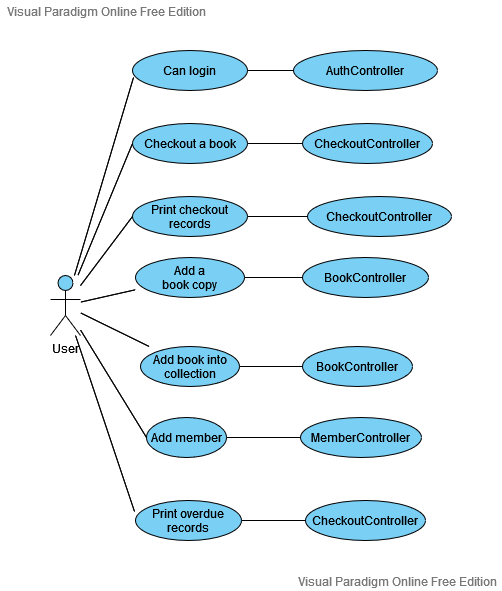

The diagram above was exported from draw.io. Its source (the exported page's mxGraphModel, read from the mxfile embedded in the PNG):
<mxGraphModel version="20220602" sfct="TNn3sXHpSB6fZUvxjQ7yLOYuweEkzG1KhDlV45WaPdr9J8RMomcgqA2tCFiI0b" diagramType="UseCaseDiagram" vpId="EgUF9IGHsWia8AAv" gridEnabled="false" gridColor="#d0d0d0" gridSize="10" guidesEnabled="true" textAutoFontSize="false" shapeCaptionAutoFontSize="false" fitTextToContent="false" pageVisible="true" page="1" fixedPaging="undefined" pageWidth="1100" pageHeight="850" connectionArrowsEnabled="true" connectionPointsEnabled="true" mathEnabled="false" shadowVisible="false" connectorAlwaysOnTop="true" collage="false">
  <root>
    <UserObject label="" modelVpId="JAUF9IGHsWia8AAr" vpId="JAUF9IGHsWia8AAs" id="0">
      <mxCell />
    </UserObject>
    <UserObject label="" modelVpId="5AUF9IGHsWia8AAt" vpId="5AUF9IGHsWia8AAu" id="1">
      <mxCell parent="0" />
    </UserObject>
    <UserObject label="User" vpId=".2Z09IGEg1U82QA0" modelUuid="99743550-fa30-4eb4-85f8-41eafaee8171" modelVpId=".2Z09IGEg1U82QA1" id="2">
      <mxCell style="shape=Tz8P9;fillColor=#7ACFF5;verticalLabelPosition=bottom;verticalAlign=top" vertex="1" parent="1">
        <mxGeometry x="142" y="395" width="30" height="60" as="geometry" />
      </mxCell>
    </UserObject>
    <UserObject label="Can login" vpId="VR0M9IGEg1U82QBG" modelUuid="43aa9b64-f9cc-4fea-bb9d-e96bd61e02b7" modelVpId="1R0M9IGEg1U82QBH" id="3">
      <mxCell style="shape=LJ1nEJ1;fillColor=#7ACFF5" vertex="1" parent="1">
        <mxGeometry x="224" y="170" width="115" height="40" as="geometry" />
      </mxCell>
    </UserObject>
    <UserObject label="" vpId="LR0M9IGEg1U82QBI" modelUuid="d3c9671c-e859-4437-830e-8b13d706abc4" modelVpId="rR0M9IGEg1U82QBJ" id="4">
      <mxCell style="shape=TJJPzlE8lPa;rounded=1;entryX=0.013;entryY=0.675;entryDx=0;entryDy=0;entryPerimeter=0;" edge="1" source="2" target="3" parent="1">
        <mxGeometry relative="1" as="geometry">
          <mxPoint x="195" y="296" as="edgeLabelOffset" />
        </mxGeometry>
        <Array as="absPoints">
          <mxPoint x="166" y="395" />
          <mxPoint x="225" y="197" />
        </Array>
      </mxCell>
    </UserObject>
    <UserObject label="AuthController" vpId="Da2M9IGEg1U82QBa" modelUuid="57aaaa43-f04a-4233-9895-ea1dad79d915" modelVpId="Da2M9IGEg1U82QBb" id="5">
      <mxCell style="shape=LJ1nEJ1;fillColor=#7ACFF5" vertex="1" parent="1">
        <mxGeometry x="385" y="170" width="144" height="40" as="geometry" />
      </mxCell>
    </UserObject>
    <UserObject label="" vpId="za2M9IGEg1U82QBc" modelUuid="5a0ea38f-487f-4f25-8990-259541548164" modelVpId="za2M9IGEg1U82QBd" id="6">
      <mxCell style="shape=TJJPzlE8lPa;rounded=1;" edge="1" source="3" target="5" parent="1">
        <mxGeometry relative="1" as="geometry">
          <mxPoint x="362" y="190" as="edgeLabelOffset" />
        </mxGeometry>
        <Array as="absPoints">
          <mxPoint x="339" y="190" />
          <mxPoint x="385" y="190" />
        </Array>
      </mxCell>
    </UserObject>
    <UserObject label="Checkout a book" vpId="r7hM9IGEg1U82QBj" modelUuid="d5d0ce3e-2cfb-4153-9fe3-f71c01f4df06" modelVpId="r7hM9IGEg1U82QBk" id="7">
      <mxCell style="shape=LJ1nEJ1;fillColor=#7ACFF5" vertex="1" parent="1">
        <mxGeometry x="224" y="243" width="115" height="40" as="geometry" />
      </mxCell>
    </UserObject>
    <UserObject label="CheckoutController" vpId="XR5M9IGEg1U82QBl" modelUuid="9716f669-cc29-4e36-b6fa-8e1973e17fe1" modelVpId="XR5M9IGEg1U82QBm" id="8">
      <mxCell style="shape=LJ1nEJ1;fillColor=#7ACFF5" vertex="1" parent="1">
        <mxGeometry x="394" y="243" width="130" height="40" as="geometry" />
      </mxCell>
    </UserObject>
    <UserObject label="" vpId="vR5M9IGEg1U82QBn" modelUuid="354e5af6-b112-4b7e-a6a7-e8fa7a4bf174" modelVpId="vR5M9IGEg1U82QBo" id="9">
      <mxCell style="shape=TJJPzlE8lPa;rounded=1;" edge="1" source="7" target="8" parent="1">
        <mxGeometry relative="1" as="geometry">
          <mxPoint x="367" y="263" as="edgeLabelOffset" />
        </mxGeometry>
        <Array as="absPoints">
          <mxPoint x="339" y="263" />
          <mxPoint x="394" y="263" />
        </Array>
      </mxCell>
    </UserObject>
    <UserObject label="" vpId="Q_1M9IGEg1U82QBp" modelUuid="416c91b9-cee0-470d-91dd-9fea3fa3920c" modelVpId="w_1M9IGEg1U82QBq" id="10">
      <mxCell style="shape=TJJPzlE8lPa;entryX=0;entryY=0.5;entryDx=0;entryDy=0;rounded=1;" edge="1" source="2" target="7" parent="1">
        <mxGeometry relative="1" as="geometry">
          <mxPoint x="197" y="329" as="edgeLabelOffset" />
        </mxGeometry>
        <Array as="absPoints">
          <mxPoint x="169" y="395" />
          <mxPoint x="224" y="263" />
        </Array>
      </mxCell>
    </UserObject>
    <UserObject label="" vpId="bLLM9IGEg1U82QBx" modelUuid="a8463858-e609-4ad3-a255-5dd1f7f95ba0" modelVpId="bLLM9IGEg1U82QBy" id="11">
      <mxCell style="shape=TJJPzlE8lPa;rounded=1;entryX=0;entryY=0.5;entryDx=0;entryDy=0;" edge="1" source="2" target="12" parent="1">
        <mxGeometry relative="1" as="geometry">
          <mxPoint x="198" y="371" as="edgeLabelOffset" />
        </mxGeometry>
        <Array as="absPoints">
          <mxPoint x="172" y="405" />
          <mxPoint x="224" y="336" />
        </Array>
      </mxCell>
    </UserObject>
    <UserObject label="Print checkout&#10;records" vpId="TLLM9IGEg1U82QBv" modelUuid="32220e27-e2e0-4e8d-bd5c-29a80b0b9fa2" modelVpId="TLLM9IGEg1U82QBw" id="12">
      <mxCell style="shape=LJ1nEJ1;fillColor=#7ACFF5" vertex="1" parent="1">
        <mxGeometry x="224" y="316" width="115" height="40" as="geometry" />
      </mxCell>
    </UserObject>
    <UserObject label="CheckoutController" vpId="mhXM9IGEg1U82QBz" modelUuid="7b909a28-f0cb-461e-b8c5-916e500c5915" modelVpId="WhXM9IGEg1U82QB0" id="13">
      <mxCell style="shape=LJ1nEJ1;fillColor=#7ACFF5" vertex="1" parent="1">
        <mxGeometry x="399" y="316" width="144" height="40" as="geometry" />
      </mxCell>
    </UserObject>
    <UserObject label="" vpId="hhXM9IGEg1U82QB1" modelUuid="f8e7a5a6-7a61-45a8-8f4b-5836e59657d1" modelVpId="hhXM9IGEg1U82QB2" id="14">
      <mxCell style="shape=TJJPzlE8lPa;rounded=1;" edge="1" source="12" target="13" parent="1">
        <mxGeometry relative="1" as="geometry">
          <mxPoint x="369" y="336" as="edgeLabelOffset" />
        </mxGeometry>
        <Array as="absPoints">
          <mxPoint x="339" y="336" />
          <mxPoint x="399" y="336" />
        </Array>
      </mxCell>
    </UserObject>
    <UserObject label="Add a &#10;book copy" vpId="kFIs9IGEg1U82QB9" modelUuid="7f988658-8d95-4723-a71e-b618aa4118a7" modelVpId="kFIs9IGEg1U82QB." id="15">
      <mxCell style="shape=LJ1nEJ1;fillColor=#7ACFF5" vertex="1" parent="1">
        <mxGeometry x="227" y="377" width="109" height="40" as="geometry" />
      </mxCell>
    </UserObject>
    <UserObject label="" vpId="sFIs9IGEg1U82QB_" modelUuid="714f9b1a-5e04-49b6-bc0e-702fb5db2c48" modelVpId="sFIs9IGEg1U82QCA" id="16">
      <mxCell style="shape=TJJPzlE8lPa;rounded=1;" edge="1" source="2" target="15" parent="1">
        <mxGeometry relative="1" as="geometry">
          <mxPoint x="199" y="415" as="edgeLabelOffset" />
        </mxGeometry>
        <Array as="absPoints">
          <mxPoint x="172" y="422" />
          <mxPoint x="227" y="409" />
        </Array>
      </mxCell>
    </UserObject>
    <UserObject label="BookController" vpId="dmEs9IGEg1U82QCB" modelUuid="2b279654-b942-49f2-891a-f6fbf826231a" modelVpId="9mEs9IGEg1U82QCC" id="17">
      <mxCell style="shape=LJ1nEJ1;fillColor=#7ACFF5" vertex="1" parent="1">
        <mxGeometry x="394" y="377" width="126" height="40" as="geometry" />
      </mxCell>
    </UserObject>
    <UserObject label="" vpId="bmEs9IGEg1U82QCD" modelUuid="43a4d003-54b9-4c50-bd03-9de42ac2c911" modelVpId="7mEs9IGEg1U82QCE" id="18">
      <mxCell style="shape=TJJPzlE8lPa;rounded=1;" edge="1" source="15" target="17" parent="1">
        <mxGeometry relative="1" as="geometry">
          <mxPoint x="365" y="397" as="edgeLabelOffset" />
        </mxGeometry>
        <Array as="absPoints">
          <mxPoint x="336" y="397" />
          <mxPoint x="394" y="397" />
        </Array>
      </mxCell>
    </UserObject>
    <UserObject label="Add book into&#10;collection" vpId="ybss9IGEg1U82QCF" modelUuid="a197069a-79a6-4b70-9e96-eefb33c7bb96" modelVpId="Kbss9IGEg1U82QCG" id="19">
      <mxCell style="shape=LJ1nEJ1;fillColor=#7ACFF5" vertex="1" parent="1">
        <mxGeometry x="232" y="466" width="99" height="40" as="geometry" />
      </mxCell>
    </UserObject>
    <UserObject label="" vpId="Gbss9IGEg1U82QCH" modelUuid="119109f0-1fa9-49d6-8987-0d46c374899d" modelVpId="Gbss9IGEg1U82QCI" id="20">
      <mxCell style="shape=TJJPzlE8lPa;rounded=1;" edge="1" source="2" target="19" parent="1">
        <mxGeometry relative="1" as="geometry">
          <mxPoint x="206" y="449" as="edgeLabelOffset" />
        </mxGeometry>
        <Array as="absPoints">
          <mxPoint x="172" y="432" />
          <mxPoint x="241" y="466" />
        </Array>
      </mxCell>
    </UserObject>
    <UserObject label="BookController" vpId="2ISs9IGEg1U82QCJ" modelUuid="365d6669-6408-47fd-8bcc-eb6340c13aef" modelVpId="OISs9IGEg1U82QCK" id="21">
      <mxCell style="shape=LJ1nEJ1;fillColor=#7ACFF5" vertex="1" parent="1">
        <mxGeometry x="394" y="466" width="110" height="40" as="geometry" />
      </mxCell>
    </UserObject>
    <UserObject label="" vpId="hISs9IGEg1U82QCL" modelUuid="27bc1944-db57-4c48-8bff-c1c4223dabfd" modelVpId="RISs9IGEg1U82QCM" id="22">
      <mxCell style="shape=TJJPzlE8lPa;rounded=1;" edge="1" source="19" target="21" parent="1">
        <mxGeometry relative="1" as="geometry">
          <mxPoint x="363" y="486" as="edgeLabelOffset" />
        </mxGeometry>
        <Array as="absPoints">
          <mxPoint x="331" y="486" />
          <mxPoint x="394" y="486" />
        </Array>
      </mxCell>
    </UserObject>
    <UserObject label="Add member" vpId="WFqs9IGEg1U82QCP" modelUuid="bb89bb4d-eb2b-40d9-a7dc-c5f8506298e6" modelVpId="WFqs9IGEg1U82QCQ" id="23">
      <mxCell style="shape=LJ1nEJ1;fillColor=#7ACFF5" vertex="1" parent="1">
        <mxGeometry x="238" y="537" width="80" height="40" as="geometry" />
      </mxCell>
    </UserObject>
    <UserObject label="" vpId="BFqs9IGEg1U82QCR" modelUuid="602d9d6f-4a62-424a-88e4-5ae5431f35c8" modelVpId="BFqs9IGEg1U82QCS" id="24">
      <mxCell style="shape=TJJPzlE8lPa;rounded=1;entryX=0;entryY=0.5;entryDx=0;entryDy=0;" edge="1" source="2" target="23" parent="1">
        <mxGeometry relative="1" as="geometry">
          <mxPoint x="205" y="503" as="edgeLabelOffset" />
        </mxGeometry>
        <Array as="absPoints">
          <mxPoint x="172" y="449" />
          <mxPoint x="238" y="557" />
        </Array>
      </mxCell>
    </UserObject>
    <UserObject label="MemberController" vpId="l9Os9IGEg1U82QCT" modelUuid="c566bc03-71b0-41ea-b8e1-dde00adf7433" modelVpId="V9Os9IGEg1U82QCU" id="25">
      <mxCell style="shape=LJ1nEJ1;fillColor=#7ACFF5" vertex="1" parent="1">
        <mxGeometry x="392" y="537" width="121" height="40" as="geometry" />
      </mxCell>
    </UserObject>
    <UserObject label="" vpId="99Os9IGEg1U82QCV" modelUuid="ad5e3806-2830-40c1-a9ee-38a6e92df8d7" modelVpId="99Os9IGEg1U82QCW" id="26">
      <mxCell style="shape=TJJPzlE8lPa;rounded=1;" edge="1" source="23" target="25" parent="1">
        <mxGeometry relative="1" as="geometry">
          <mxPoint x="355" y="557" as="edgeLabelOffset" />
        </mxGeometry>
        <Array as="absPoints">
          <mxPoint x="318" y="557" />
          <mxPoint x="392" y="557" />
        </Array>
      </mxCell>
    </UserObject>
    <UserObject label="Print overdue&#10;records" vpId="eYds9IGEg1U82QCf" modelUuid="de377abd-00dc-439b-8aac-8412703b6993" modelVpId=".Yds9IGEg1U82QCg" id="27">
      <mxCell style="shape=LJ1nEJ1;fillColor=#7ACFF5" vertex="1" parent="1">
        <mxGeometry x="227" y="620" width="106" height="40" as="geometry" />
      </mxCell>
    </UserObject>
    <UserObject label="" vpId="JYds9IGEg1U82QCh" modelUuid="1918b4e7-3252-457f-ad44-a73a8ccb614c" modelVpId="JYds9IGEg1U82QCi" id="28">
      <mxCell style="shape=TJJPzlE8lPa;rounded=1;entryX=-0.009;entryY=0.275;entryDx=0;entryDy=0;entryPerimeter=0;" edge="1" source="2" target="27" parent="1">
        <mxGeometry relative="1" as="geometry">
          <mxPoint x="197" y="543" as="edgeLabelOffset" />
        </mxGeometry>
        <Array as="absPoints">
          <mxPoint x="167" y="455" />
          <mxPoint x="226" y="631" />
        </Array>
      </mxCell>
    </UserObject>
    <UserObject label="CheckoutController" vpId="qIQc9IGEg1U82QCl" modelUuid="9d1811de-80e0-44f7-bada-b2ad948488ff" modelVpId="qIQc9IGEg1U82QCm" id="29">
      <mxCell style="shape=LJ1nEJ1;fillColor=#7ACFF5" vertex="1" parent="1">
        <mxGeometry x="397" y="620" width="120" height="40" as="geometry" />
      </mxCell>
    </UserObject>
    <UserObject label="" vpId="WIQc9IGEg1U82QCn" modelUuid="e58261ea-cdc4-4153-820f-9cb7895668f9" modelVpId="WIQc9IGEg1U82QCo" id="30">
      <mxCell style="shape=TJJPzlE8lPa;rounded=1;" edge="1" source="27" target="29" parent="1">
        <mxGeometry relative="1" as="geometry">
          <mxPoint x="365" y="640" as="edgeLabelOffset" />
        </mxGeometry>
        <Array as="absPoints">
          <mxPoint x="333" y="640" />
          <mxPoint x="397" y="640" />
        </Array>
      </mxCell>
    </UserObject>
  </root>
  <PaletteIds>
    <Item id="UseCaseDiagram" />
  </PaletteIds>
  <LibraryIds>
    <Item id="6dbacfd3-65e3-4b51-a487-adb582a2c963" />
  </LibraryIds>
</mxGraphModel>